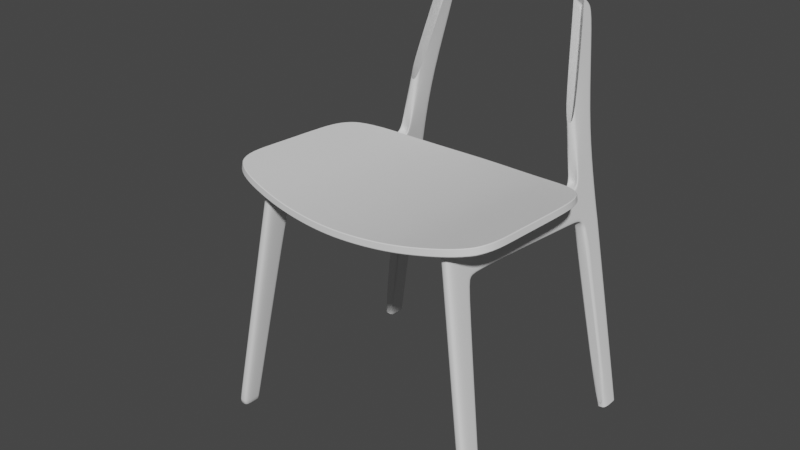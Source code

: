 # Source: untitled.blend  (saved by Blender 3.2.14; exported with 4.5.12 LTS)
import bpy
from mathutils import Matrix  # noqa: F401  (used for matrix-valued properties, if any)

bpy.ops.wm.read_factory_settings(use_empty=True)
scene = bpy.context.scene
scene.name = 'Scene'

# ---- node groups
ng_auto_smooth = bpy.data.node_groups.new('Auto Smooth', 'GeometryNodeTree')
_s = ng_auto_smooth.interface.new_socket(name='Geometry', in_out='OUTPUT', socket_type='NodeSocketGeometry')
_s = ng_auto_smooth.interface.new_socket(name='Geometry', in_out='INPUT', socket_type='NodeSocketGeometry')
_s = ng_auto_smooth.interface.new_socket(name='Angle', in_out='INPUT', socket_type='NodeSocketFloat')
_s.subtype = 'ANGLE'
_s.min_value = 0.0
_s.max_value = 3.142
ng_auto_smooth.is_modifier = True
_N = ng_auto_smooth.nodes; _L = ng_auto_smooth.links
n0 = _N.new('NodeGroupOutput'); n0.name = 'Group Output'; n0.location = (480, -100)
n1 = _N.new('NodeGroupInput'); n1.name = 'Group Input'; n1.location = (-420, -300)
n2 = _N.new('NodeGroupInput'); n2.name = 'Group Input.001'; n2.location = (-60, -100)
n3 = _N.new('GeometryNodeSetShadeSmooth'); n3.name = 'Set Shade Smooth'; n3.location = (120, -100)
n3.domain = 'EDGE'
n4 = _N.new('GeometryNodeSetShadeSmooth'); n4.name = 'Set Shade Smooth.001'; n4.location = (300, -100)
n5 = _N.new('GeometryNodeInputMeshEdgeAngle'); n5.name = 'Edge Angle'; n5.location = (-420, -220)
n6 = _N.new('GeometryNodeInputEdgeSmooth'); n6.name = 'Is Edge Smooth'; n6.location = (-60, -160)
n7 = _N.new('GeometryNodeInputShadeSmooth'); n7.name = 'Is Face Smooth'; n7.location = (-240, -340)
n8 = _N.new('FunctionNodeBooleanMath'); n8.name = 'Boolean Math'; n8.location = (-60, -220)
n9 = _N.new('FunctionNodeCompare'); n9.name = 'Compare'; n9.location = (-240, -180)
n9.operation = 'LESS_EQUAL'
_L.new(n5.outputs[0], n9.inputs[0])
_L.new(n4.outputs[0], n0.inputs[0])
_L.new(n1.outputs[1], n9.inputs[1])
_L.new(n9.outputs[0], n8.inputs[0])
_L.new(n7.outputs[0], n8.inputs[1])
_L.new(n2.outputs[0], n3.inputs[0])
_L.new(n6.outputs[0], n3.inputs[1])
_L.new(n3.outputs[0], n4.inputs[0])
_L.new(n8.outputs[0], n3.inputs[2])
n0.is_active_output = True

# ---- world
world_world = bpy.data.worlds.new('World'); scene.world = world_world
world_world.use_nodes = True; world_world.node_tree.nodes.clear()
_N = world_world.node_tree.nodes; _L = world_world.node_tree.links
n0 = _N.new('ShaderNodeOutputWorld'); n0.name = 'World Output'; n0.location = (300, 300)
n1 = _N.new('ShaderNodeBackground'); n1.name = 'Background'; n1.location = (10, 300)
n1.inputs[0].default_value = (0.05088, 0.05088, 0.05088, 1.0)
_L.new(n1.outputs[0], n0.inputs[0])
n0.is_active_output = True
world_world.color = (0.05088, 0.05088, 0.05088)
world_world.use_sun_shadow = False
world_world.sun_shadow_jitter_overblur = 0.0

# ---- meshes
me_x = bpy.data.meshes.new('立方体')
me_x.from_pydata([(0.08435, -0.08592, -0.08592), (0.08435, 0.05992, 2.246), (0.08435, 0.08592, -0.08592), (0.08435, 0.2856, 1.951), (0.08435, 0.04511, 2.009), (0.08435, 1.551, 1.854), (0.08435, 0.4124, 2.226), (0.08435, 0.3892, 1.964), (0.08435, 0.2599, 1.885), (0.08435, 0.03779, 1.892), (0.08435, 0.06736, -0.08592), (0.08435, 0.2661, 2.238), (0.08435, 0.2601, 1.983), (0.08435, 0.2359, 1.885), (0.08435, 1.553, 1.881), (0.08435, 0.3915, 1.99), (0.0, 0.08592, -0.08592), (0.0, -0.08592, -0.08592), (0.0, 0.05992, 2.246), (0.0, 0.04511, 2.009), (0.0, 0.2856, 1.951), (0.0, 1.462, 2.17), (0.0, 1.551, 1.854), (0.0, 0.3892, 1.964), (0.0, 0.2599, 1.885), (0.0, 0.03779, 1.892), (0.0, 0.06736, -0.08592), (0.08435, 0.08732, -0.07013), (0.08435, -0.08493, -0.07007), (0.08435, 0.06871, -0.07013), (0.0, -0.08493, -0.07007), (0.0, 0.08732, -0.07013), (0.08435, 0.4093, 2.192), (0.08435, 0.05776, 2.212), (0.08435, 0.2652, 2.201), (0.0, 1.548, 2.116), (0.0, 0.05776, 2.212), (0.08435, 1.769, 1.836), (0.08435, 1.775, 1.854), (0.0, 1.769, 1.836), (0.0, 1.762, 2.115), (0.08435, 1.832, 1.809), (0.08435, 1.84, 1.829), (0.0, 1.832, 1.809), (0.0, 1.83, 2.166), (1.76e-09, 2.221, 3.493), (0.08435, 2.221, 3.493), (0.08435, 2.088, 1.829), (0.0, 2.088, 1.829), (0.08435, 2.073, 2.167), (0.0, 2.073, 2.167), (0.08435, 1.901, 1.754), (0.0, 1.863, 1.747), (0.08435, 2.095, 1.733), (0.08435, 2.093, 1.753), (0.0, 2.095, 1.733), (0.0, 2.093, 1.753), (0.0, 1.83, 2.166), (0.08435, 1.863, 1.747), (0.0, 2.095, 1.733), (0.0, 1.863, 1.747), (0.0, 2.095, 1.733), (0.0, 2.073, 2.167), (0.0, 1.827, 2.684), (0.08435, 2.071, 2.686), (0.0, 2.071, 2.686), (0.08435, 2.07, 3.521), (0.08435, 1.996, -0.0514), (0.08435, 2.172, -0.04865), (0.0, 2.171, -0.08794), (0.0, 1.998, -0.08867), (0.08435, 2.171, -0.08794), (0.08435, 1.998, -0.08867), (0.0, 1.996, -0.0514), (0.0, 2.172, -0.04865), (0.08435, 1.443, 2.171), (0.08435, 1.462, 2.17), (0.08435, 1.547, 2.106), (0.08435, 1.548, 2.116), (0.08435, 1.763, 2.105), (0.08435, 1.762, 2.115), (0.08435, 1.83, 2.166), (0.08435, 1.839, 2.162), (0.08435, 1.83, 2.687), (0.08435, 2.063, 1.753), (0.08435, 2.197, 3.492), (0.08435, 2.144, -0.04909), (0.08435, 2.143, -0.08805), (0.08435, 2.033, 2.686), (0.08435, 2.049, 1.829), (0.08435, 2.036, 2.166), (0.08435, 2.058, 1.735), (-1.224e-09, 2.188, 3.598), (0.08435, 2.188, 3.598), (0.08435, 2.168, 3.584), (-5.998e-09, 2.109, 3.656), (0.08435, 2.109, 3.656), (0.08435, 2.095, 3.637)], [], [(34, 11, 1, 33), (26, 10, 0, 17), (13, 12, 4, 9), (24, 20, 3, 8), (6, 32, 77, 75), (15, 7, 5, 14), (12, 3, 7, 15), (31, 24, 8, 27), (29, 13, 9, 28), (27, 8, 13, 29), (8, 3, 12, 13), (16, 2, 10, 26), (34, 12, 15, 32), (35, 78, 80, 40), (79, 38, 42, 82), (28, 9, 25, 30), (3, 20, 23, 7), (7, 23, 22, 5), (9, 4, 19, 25), (33, 1, 18, 36), (0, 28, 30, 17), (2, 27, 29, 10), (10, 29, 28, 0), (16, 31, 27, 2), (4, 33, 36, 19), (77, 14, 38, 79), (11, 34, 32, 6), (32, 15, 14, 77), (12, 34, 33, 4), (90, 49, 64, 88), (37, 39, 43, 41), (5, 22, 39, 37), (14, 5, 37, 38), (49, 50, 62), (40, 80, 81, 44), (38, 37, 41, 42), (90, 89, 47, 49), (41, 43, 52, 58), (57, 81, 83, 63), (42, 41, 58, 51), (48, 47, 54, 56), (48, 50, 49, 47), (89, 42, 51, 84), (55, 56, 54, 53), (84, 91, 53, 54), (88, 64, 46, 85), (49, 62, 65, 64), (55, 59, 74), (64, 65, 45, 46), (44, 81, 57), (91, 58, 67, 86), (59, 61, 74), (55, 53, 68, 74), (52, 73, 67, 58), (58, 60, 73, 67), (86, 67, 72, 87), (67, 73, 70, 72), (74, 68, 71, 69), (75, 77, 78, 76), (80, 78, 77, 79), (83, 81, 82), (79, 82, 81, 80), (35, 21, 76, 78), (68, 86, 87, 71), (53, 91, 86, 68), (83, 88, 85, 66), (51, 58, 91, 84), (47, 89, 84, 54), (82, 42, 89, 90), (82, 90, 88, 83), (85, 46, 93, 94), (46, 45, 92, 93), (94, 93, 96, 97), (93, 92, 95, 96), (85, 94, 97, 66)])
me_x.polygons.foreach_set('use_smooth', [1, 1, 1, 1, 1, 1, 1, 1, 1, 1, 1, 1, 1, 1, 1, 1, 1, 1, 1, 1, 1, 1, 1, 1, 1, 1, 1, 1, 1, 1, 1, 1, 1, 1, 1, 1, 1, 1, 1, 1, 1, 1, 1, 1, 1, 1, 1, 0, 1, 1, 1, 0, 1, 1, 0, 1, 1, 1, 1, 1, 1, 1, 1, 1, 1, 1, 1, 1, 1, 1, 1, 1, 1, 1, 1])
_uv = me_x.uv_layers.new(name='UV 贴图')
_uv.uv.foreach_set('vector', [0.6213, 0.527, 0.625, 0.527, 0.625, 0.75, 0.6213, 0.75, 0.25, 0.527, 0.375, 0.527, 0.375, 0.75, 0.25, 0.75, 0.5871, 0.527, 0.5996, 0.527, 0.5996, 0.75, 0.5871, 0.75, 0.5871, 0.375, 0.5968, 0.375, 0.5968, 0.5, 0.5871, 0.5, 0.625, 0.5, 0.6213, 0.5, 0.6205, 0.5, 0.625, 0.5, 0.5996, 0.5, 0.5968, 0.5, 0.5968, 0.5, 0.5996, 0.5, 0.5996, 0.527, 0.5968, 0.5, 0.5968, 0.5, 0.5996, 0.5, 0.3767, 0.375, 0.5871, 0.375, 0.5871, 0.5, 0.3767, 0.5, 0.3767, 0.527, 0.5871, 0.527, 0.5871, 0.75, 0.3767, 0.75, 0.3767, 0.5, 0.5871, 0.5, 0.5871, 0.527, 0.3767, 0.527, 0.5871, 0.5, 0.5968, 0.5, 0.5996, 0.527, 0.5871, 0.527, 0.25, 0.5, 0.375, 0.5, 0.375, 0.527, 0.25, 0.527, 0.6213, 0.527, 0.5996, 0.527, 0.5996, 0.5, 0.6213, 0.5, 0.6213, 0.375, 0.6213, 0.4863, 0.6213, 0.4863, 0.6213, 0.375, 0.6204, 0.5, 0.5996, 0.5, 0.5996, 0.5, 0.6207, 0.5, 0.3767, 0.75, 0.5871, 0.75, 0.5871, 0.875, 0.3767, 0.875, 0.5968, 0.5, 0.5968, 0.375, 0.5968, 0.375, 0.5968, 0.5, 0.5968, 0.5, 0.5968, 0.375, 0.5968, 0.375, 0.5968, 0.5, 0.5871, 0.75, 0.5996, 0.75, 0.5996, 0.875, 0.5871, 0.875, 0.6213, 0.75, 0.625, 0.75, 0.625, 0.875, 0.6213, 0.875, 0.375, 0.75, 0.3767, 0.75, 0.3767, 0.875, 0.375, 0.875, 0.375, 0.5, 0.3767, 0.5, 0.3767, 0.527, 0.375, 0.527, 0.375, 0.527, 0.3767, 0.527, 0.3767, 0.75, 0.375, 0.75, 0.375, 0.375, 0.3767, 0.375, 0.3767, 0.5, 0.375, 0.5, 0.5996, 0.75, 0.6213, 0.75, 0.6213, 0.875, 0.5996, 0.875, 0.6203, 0.5, 0.5996, 0.5, 0.5996, 0.5, 0.6204, 0.5, 0.625, 0.527, 0.6213, 0.527, 0.6213, 0.5, 0.625, 0.5, 0.6213, 0.5, 0.5996, 0.5, 0.5996, 0.5, 0.6203, 0.5, 0.5996, 0.527, 0.6213, 0.527, 0.6213, 0.75, 0.5996, 0.75, 0.6213, 0.5, 0.6213, 0.5, 0.6213, 0.5, 0.6213, 0.5, 0.5968, 0.5, 0.5968, 0.375, 0.5968, 0.375, 0.5968, 0.5, 0.5968, 0.5, 0.5968, 0.375, 0.5968, 0.375, 0.5968, 0.5, 0.5996, 0.5, 0.5968, 0.5, 0.5968, 0.5, 0.5996, 0.5, 0.6213, 0.5, 0.6213, 0.375, 0.6213, 0.375, 0.6213, 0.375, 0.6213, 0.4863, 0.6213, 0.4863, 0.6213, 0.375, 0.5996, 0.5, 0.5968, 0.5, 0.5968, 0.5, 0.5996, 0.5, 0.6213, 0.5, 0.5996, 0.5, 0.5996, 0.5, 0.6213, 0.5, 0.5968, 0.5, 0.5968, 0.375, 0.5968, 0.375, 0.5968, 0.5, 0.6213, 0.375, 0.6213, 0.4863, 0.6213, 0.4863, 0.6213, 0.375, 0.5996, 0.5, 0.5968, 0.5, 0.5968, 0.5, 0.5996, 0.5, 0.5996, 0.375, 0.5996, 0.5, 0.5996, 0.5, 0.5996, 0.375, 0.5996, 0.375, 0.6213, 0.375, 0.6213, 0.5, 0.5996, 0.5, 0.5996, 0.5, 0.5996, 0.5, 0.5996, 0.5, 0.5996, 0.5, 0.5968, 0.375, 0.5996, 0.375, 0.5996, 0.5, 0.5968, 0.5, 0.5996, 0.5, 0.5968, 0.5, 0.5968, 0.5, 0.5996, 0.5, 0.6213, 0.5, 0.6213, 0.5, 0.6213, 0.5, 0.6213, 0.5, 0.6213, 0.5, 0.6213, 0.375, 0.6213, 0.375, 0.6213, 0.5, 0.0, 0.0, 0.0, 0.0, 0.0, 0.0, 0.6213, 0.5, 0.6213, 0.375, 0.6213, 0.375, 0.6213, 0.5, 0.6213, 0.375, 0.6213, 0.4863, 0.6213, 0.375, 0.5968, 0.5, 0.5968, 0.5, 0.5968, 0.5, 0.5968, 0.5, 0.0, 0.0, 0.0, 0.0, 0.0, 0.0, 0.5968, 0.375, 0.5968, 0.5, 0.5968, 0.5, 0.5968, 0.375, 0.5968, 0.375, 0.5968, 0.375, 0.5968, 0.5, 0.5968, 0.5, 0.0, 0.0, 0.0, 0.0, 0.0, 0.0, 0.0, 0.0, 0.5968, 0.5, 0.5968, 0.5, 0.5968, 0.5, 0.5968, 0.5, 0.5968, 0.5, 0.5968, 0.375, 0.5968, 0.375, 0.5968, 0.5, 0.5968, 0.375, 0.5968, 0.5, 0.5968, 0.5, 0.5968, 0.375, 0.625, 0.5, 0.6205, 0.5, 0.6213, 0.4863, 0.625, 0.4863, 0.6213, 0.4863, 0.6213, 0.4863, 0.6203, 0.5, 0.6204, 0.5, 0.6213, 0.4863, 0.6213, 0.4863, 0.6213, 0.5, 0.6204, 0.5, 0.6207, 0.5, 0.6213, 0.4863, 0.6213, 0.4863, 0.6213, 0.375, 0.625, 0.375, 0.625, 0.4863, 0.6213, 0.4863, 0.5968, 0.5, 0.5968, 0.5, 0.5968, 0.5, 0.5968, 0.5, 0.5968, 0.5, 0.5968, 0.5, 0.5968, 0.5, 0.5968, 0.5, 0.6213, 0.5, 0.6213, 0.5, 0.6213, 0.5, 0.6213, 0.5, 0.5996, 0.5, 0.5968, 0.5, 0.5968, 0.5, 0.5996, 0.5, 0.5996, 0.5, 0.5996, 0.5, 0.5996, 0.5, 0.5996, 0.5, 0.6211, 0.5, 0.5996, 0.5, 0.5996, 0.5, 0.6213, 0.5, 0.6213, 0.5, 0.6213, 0.5, 0.6213, 0.5, 0.6213, 0.5, 0.6213, 0.5, 0.6213, 0.5, 0.6213, 0.5, 0.6213, 0.5, 0.6213, 0.5, 0.6213, 0.375, 0.6213, 0.375, 0.6213, 0.5, 0.6213, 0.5, 0.6213, 0.5, 0.6213, 0.5, 0.6213, 0.5, 0.6213, 0.5, 0.6213, 0.375, 0.6213, 0.375, 0.6213, 0.5, 0.6213, 0.5, 0.6213, 0.5, 0.6213, 0.5, 0.6213, 0.5])
me_x.update()
me_x_1 = bpy.data.meshes.new('平面')
me_x_1.from_pydata([(0.0, -1.0, 0.0), (1.007, -0.8078, 0.1375), (0.0, 1.0, 0.0), (0.992, 0.6217, 0.1375), (0.3605, -0.9637, 0.01843), (0.3576, 0.9347, 0.01843), (0.624, -0.9208, 0.05812), (0.625, 0.8304, 0.05812), (0.0, 0.3285, 0.0), (1.005, 0.1626, 0.1375), (0.3586, 0.2973, 0.01843), (0.6247, 0.2425, 0.05812), (0.0, -0.3081, 0.0), (0.9995, -0.3609, 0.1375), (0.3595, -0.3069, 0.01843), (0.6243, -0.3149, 0.05812)], [], [(11, 9, 3, 7), (8, 10, 5, 2), (10, 11, 7, 5), (14, 15, 11, 10), (12, 14, 10, 8), (15, 13, 9, 11), (6, 1, 13, 15), (0, 4, 14, 12), (4, 6, 15, 14)])
me_x_1.polygons.foreach_set('use_smooth', [True] * 9)
_k = set([(0, 4), (1, 6), (1, 13), (2, 5), (3, 7), (3, 9), (4, 6), (5, 7), (9, 13)])
me_x_1.attributes.new('sharp_edge', 'BOOLEAN', 'EDGE').data.foreach_set('value', [ (min(e.vertices), max(e.vertices)) in _k for e in me_x_1.edges])
_uv = me_x_1.uv_layers.new(name='UV 贴图')
_uv.uv.foreach_set('vector', [0.6774, 0.6643, 1.0, 0.6643, 1.0, 1.0, 0.6774, 1.0, 0.0, 0.6643, 0.5, 0.6643, 0.5, 1.0, 0.0, 1.0, 0.5, 0.6643, 0.6774, 0.6643, 0.6774, 1.0, 0.5, 1.0, 0.5, 0.346, 0.6774, 0.346, 0.6774, 0.6643, 0.5, 0.6643, 0.0, 0.346, 0.5, 0.346, 0.5, 0.6643, 0.0, 0.6643, 0.6774, 0.346, 1.0, 0.346, 1.0, 0.6643, 0.6774, 0.6643, 0.6774, 0.0, 1.0, 0.0, 1.0, 0.346, 0.6774, 0.346, 0.0, 0.0, 0.5, 0.0, 0.5, 0.346, 0.0, 0.346, 0.5, 0.0, 0.6774, 0.0, 0.6774, 0.346, 0.5, 0.346])
me_x_1.update()

# ---- objects
ob_x = bpy.data.objects.new('空物体', None)
ob_001 = bpy.data.objects.new('空物体.001', None)
ob_002 = bpy.data.objects.new('空物体.002', None)
ob_x_1 = bpy.data.objects.new('立方体', me_x)
ob_x_2 = bpy.data.objects.new('平面', me_x_1)

# ---- transforms, parenting, visibility, modifiers, constraints
ob_x.location = (0.0, 0.0, 0.0)
ob_x.empty_display_type = 'IMAGE'
ob_x.empty_display_size = 5.0
ob_x.use_empty_image_alpha = True
ob_x.color = (1.0, 1.0, 1.0, 0.5039)
ob_001.location = (-2.526, 0.0, 2.048)
ob_001.rotation_euler = (1.571, -0.0, 1.571)
ob_001.empty_display_type = 'IMAGE'
ob_001.empty_display_size = 5.0
ob_001.use_empty_image_alpha = True
ob_001.color = (1.0, 1.0, 1.0, 0.5118)
ob_002.location = (0.0, 2.48, 2.04)
ob_002.rotation_euler = (1.571, -0.0, -0.0)
ob_002.empty_display_type = 'IMAGE'
ob_002.empty_display_size = 5.0
ob_002.use_empty_image_alpha = True
ob_002.color = (1.0, 1.0, 1.0, 0.5)
ob_x_1.location = (1.264, -1.067, 0.105)
ob_x_1.rotation_euler = (1.813e-09, -0.1634, -2.215e-08)
ob_x_1.scale = (0.5885, 1.0, 1.0)
_m = ob_x_1.modifiers.new('镜像', 'MIRROR')
_m.use_clip = True
_m.mirror_offset_u = -0.2677
_m.mirror_offset_v = 0.0315
_m.merge_threshold = 1e-05
_m.bisect_threshold = 0.347
_m = ob_x_1.modifiers.new('细分', 'SUBSURF')
_m.levels = 2
_m = ob_x_1.modifiers.new('镜像.001', 'MIRROR')
_m.mirror_object = ob_x_2
ob_x_2.location = (1.736e-18, -0.2476, 2.184)
ob_x_2.rotation_euler = (-0.05929, -1.316e-17, 3.901e-19)
ob_x_2.scale = (1.276, 1.034, 1.276)
_m = ob_x_2.modifiers.new('镜像', 'MIRROR')
_m = ob_x_2.modifiers.new('细分', 'SUBSURF')
_m.levels = 3
_m.render_levels = 3
_m = ob_x_2.modifiers.new('实体化', 'SOLIDIFY')
_m.thickness = 0.05
_m.offset = 1.0
_m = ob_x_2.modifiers.new('倒角', 'BEVEL')
_m.width = 0.005
_m.width_pct = 0.005
_m.angle_limit = 0.5288
_m = ob_x_2.modifiers.new('Auto Smooth', 'NODES')
_m.node_group = ng_auto_smooth
_gi = [s.identifier for s in ng_auto_smooth.interface.items_tree if s.item_type == 'SOCKET' and s.in_out == 'INPUT']
_m[_gi[1]] = 0.5236  # Angle

# ---- collection membership
scene.collection.objects.link(ob_x)
scene.collection.objects.link(ob_001)
scene.collection.objects.link(ob_002)
scene.collection.objects.link(ob_x_1)
scene.collection.objects.link(ob_x_2)

# ---- scene / render settings (as saved in the file)
scene.frame_start = 1; scene.frame_end = 250; scene.frame_set(0)
scene.render.engine = 'BLENDER_EEVEE_NEXT'
scene.cycles.sampling_pattern = 'TABULATED_SOBOL'
scene.cycles.use_light_tree = False
scene.view_settings.view_transform = 'Filmic'
bpy.context.view_layer.update()

# ---- added for rendering (the .blend has no active camera and no usable light): camera, sun
cam_auto = bpy.data.cameras.new('AutoCamera')
cam_auto.lens = 50.0
cam_auto.sensor_width = 36.0
cam_auto.clip_end = 1000.0
ob_auto_camera = bpy.data.objects.new('AutoCamera', cam_auto)
scene.collection.objects.link(ob_auto_camera)
ob_auto_camera.location = (5.19264, -6.64373, 6.15695)
ob_auto_camera.rotation_euler = (1.09748, -7.21219e-08, 0.694738)
scene.camera = ob_auto_camera
light_auto_sun = bpy.data.lights.new('AutoSun', 'SUN')
light_auto_sun.energy = 3.0
light_auto_sun.angle = 0.0523599
ob_auto_sun = bpy.data.objects.new('AutoSun', light_auto_sun)
scene.collection.objects.link(ob_auto_sun)
ob_auto_sun.rotation_euler = (0.872665, 0.174533, 0.523599)
bpy.context.view_layer.update()
